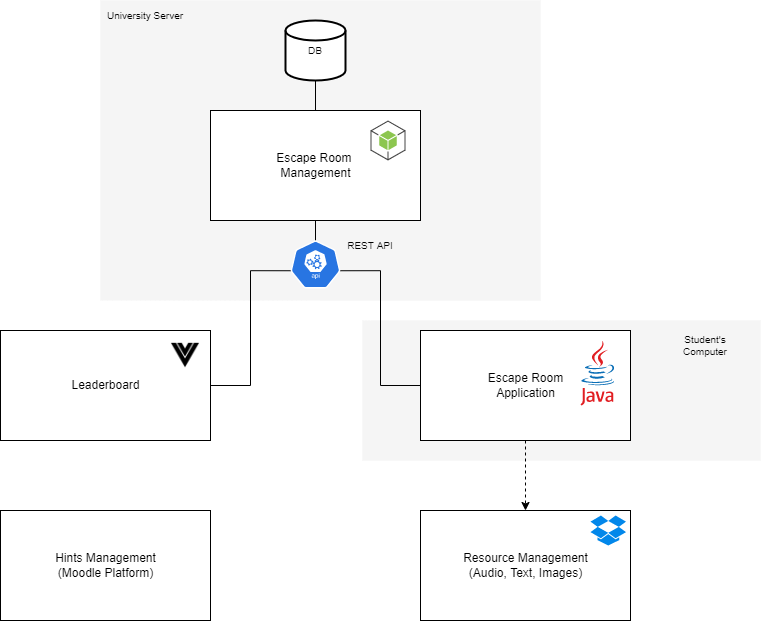

The diagram above was exported from draw.io. Its source (the exported page's mxGraphModel, read from the mxfile embedded in the PNG):
<mxGraphModel dx="1422" dy="834" grid="1" gridSize="10" guides="1" tooltips="1" connect="1" arrows="1" fold="1" page="1" pageScale="1" pageWidth="827" pageHeight="1169" math="0" shadow="0">
  <root>
    <mxCell id="0" />
    <mxCell id="1" parent="0" />
    <mxCell id="Sh5YZY1SIKrB-vdc7CUZ-28" value="" style="html=1;fillColor=#f5f5f5;fontColor=#333333;strokeColor=none;" parent="1" vertex="1">
      <mxGeometry x="422" y="360" width="398" height="140" as="geometry" />
    </mxCell>
    <mxCell id="Sh5YZY1SIKrB-vdc7CUZ-26" value="" style="html=1;fillColor=#f5f5f5;fontColor=#333333;strokeColor=none;" parent="1" vertex="1">
      <mxGeometry x="160" y="40" width="440" height="300" as="geometry" />
    </mxCell>
    <mxCell id="Sh5YZY1SIKrB-vdc7CUZ-25" style="edgeStyle=orthogonalEdgeStyle;rounded=0;orthogonalLoop=1;jettySize=auto;html=1;entryX=0.5;entryY=1;entryDx=0;entryDy=0;entryPerimeter=0;fontSize=10;endArrow=none;endFill=0;" parent="1" source="Sh5YZY1SIKrB-vdc7CUZ-1" target="Sh5YZY1SIKrB-vdc7CUZ-24" edge="1">
      <mxGeometry relative="1" as="geometry" />
    </mxCell>
    <mxCell id="Sh5YZY1SIKrB-vdc7CUZ-1" value="Escape Room &lt;br&gt;Management" style="html=1;" parent="1" vertex="1">
      <mxGeometry x="270" y="150" width="210" height="110" as="geometry" />
    </mxCell>
    <mxCell id="Sh5YZY1SIKrB-vdc7CUZ-21" style="edgeStyle=orthogonalEdgeStyle;rounded=0;orthogonalLoop=1;jettySize=auto;html=1;entryX=0.995;entryY=0.63;entryDx=0;entryDy=0;entryPerimeter=0;fontSize=10;endArrow=none;endFill=0;" parent="1" source="Sh5YZY1SIKrB-vdc7CUZ-13" target="Sh5YZY1SIKrB-vdc7CUZ-19" edge="1">
      <mxGeometry relative="1" as="geometry" />
    </mxCell>
    <mxCell id="TDlTyvuiz_DjM4c6NE4n-4" style="edgeStyle=orthogonalEdgeStyle;rounded=0;orthogonalLoop=1;jettySize=auto;html=1;dashed=1;" parent="1" source="Sh5YZY1SIKrB-vdc7CUZ-13" target="TDlTyvuiz_DjM4c6NE4n-2" edge="1">
      <mxGeometry relative="1" as="geometry" />
    </mxCell>
    <mxCell id="Sh5YZY1SIKrB-vdc7CUZ-13" value="Escape Room&lt;br&gt;Application" style="html=1;" parent="1" vertex="1">
      <mxGeometry x="480" y="370" width="210" height="110" as="geometry" />
    </mxCell>
    <mxCell id="Sh5YZY1SIKrB-vdc7CUZ-20" style="edgeStyle=orthogonalEdgeStyle;rounded=0;orthogonalLoop=1;jettySize=auto;html=1;entryX=0.005;entryY=0.63;entryDx=0;entryDy=0;entryPerimeter=0;fontSize=10;endArrow=none;endFill=0;" parent="1" source="Sh5YZY1SIKrB-vdc7CUZ-14" target="Sh5YZY1SIKrB-vdc7CUZ-19" edge="1">
      <mxGeometry relative="1" as="geometry" />
    </mxCell>
    <mxCell id="Sh5YZY1SIKrB-vdc7CUZ-14" value="Leaderboard" style="html=1;" parent="1" vertex="1">
      <mxGeometry x="60" y="370" width="210" height="110" as="geometry" />
    </mxCell>
    <mxCell id="Sh5YZY1SIKrB-vdc7CUZ-15" value="" style="dashed=0;outlineConnect=0;html=1;align=center;labelPosition=center;verticalLabelPosition=bottom;verticalAlign=top;shape=mxgraph.weblogos.java;fontSize=10;" parent="1" vertex="1">
      <mxGeometry x="640" y="380" width="34.4" height="65" as="geometry" />
    </mxCell>
    <mxCell id="Sh5YZY1SIKrB-vdc7CUZ-17" value="" style="outlineConnect=0;dashed=0;verticalLabelPosition=bottom;verticalAlign=top;align=center;html=1;shape=mxgraph.aws3.android;fillColor=#8CC64F;gradientColor=none;fontSize=10;" parent="1" vertex="1">
      <mxGeometry x="430" y="160" width="35" height="40" as="geometry" />
    </mxCell>
    <mxCell id="Sh5YZY1SIKrB-vdc7CUZ-18" value="" style="shape=image;html=1;verticalAlign=top;verticalLabelPosition=bottom;labelBackgroundColor=#ffffff;imageAspect=0;aspect=fixed;image=https://cdn1.iconfinder.com/data/icons/ionicons-fill-vol-2/512/logo-vue-128.png;fontSize=10;" parent="1" vertex="1">
      <mxGeometry x="230" y="380" width="30" height="30" as="geometry" />
    </mxCell>
    <mxCell id="Sh5YZY1SIKrB-vdc7CUZ-22" style="edgeStyle=orthogonalEdgeStyle;rounded=0;orthogonalLoop=1;jettySize=auto;html=1;exitX=0.5;exitY=0;exitDx=0;exitDy=0;exitPerimeter=0;entryX=0.5;entryY=1;entryDx=0;entryDy=0;fontSize=10;endArrow=none;endFill=0;" parent="1" source="Sh5YZY1SIKrB-vdc7CUZ-19" target="Sh5YZY1SIKrB-vdc7CUZ-1" edge="1">
      <mxGeometry relative="1" as="geometry" />
    </mxCell>
    <mxCell id="Sh5YZY1SIKrB-vdc7CUZ-19" value="" style="sketch=0;html=1;dashed=0;whitespace=wrap;fillColor=#2875E2;strokeColor=#ffffff;points=[[0.005,0.63,0],[0.1,0.2,0],[0.9,0.2,0],[0.5,0,0],[0.995,0.63,0],[0.72,0.99,0],[0.5,1,0],[0.28,0.99,0]];shape=mxgraph.kubernetes.icon;prIcon=api;fontSize=10;" parent="1" vertex="1">
      <mxGeometry x="350" y="280" width="50" height="48" as="geometry" />
    </mxCell>
    <mxCell id="Sh5YZY1SIKrB-vdc7CUZ-23" value="REST API" style="text;html=1;strokeColor=none;fillColor=none;align=center;verticalAlign=middle;whiteSpace=wrap;rounded=0;fontSize=10;" parent="1" vertex="1">
      <mxGeometry x="400" y="270" width="60" height="30" as="geometry" />
    </mxCell>
    <mxCell id="Sh5YZY1SIKrB-vdc7CUZ-24" value="DB" style="strokeWidth=2;html=1;shape=mxgraph.flowchart.database;whiteSpace=wrap;fontSize=10;" parent="1" vertex="1">
      <mxGeometry x="345" y="60" width="60" height="60" as="geometry" />
    </mxCell>
    <mxCell id="Sh5YZY1SIKrB-vdc7CUZ-27" value="University Server" style="text;html=1;strokeColor=none;fillColor=none;align=center;verticalAlign=middle;whiteSpace=wrap;rounded=0;fontSize=10;" parent="1" vertex="1">
      <mxGeometry x="160" y="40" width="90" height="30" as="geometry" />
    </mxCell>
    <mxCell id="Sh5YZY1SIKrB-vdc7CUZ-29" value="Student's Computer" style="text;html=1;strokeColor=none;fillColor=none;align=center;verticalAlign=middle;whiteSpace=wrap;rounded=0;fontSize=10;" parent="1" vertex="1">
      <mxGeometry x="720" y="370" width="90" height="30" as="geometry" />
    </mxCell>
    <mxCell id="TDlTyvuiz_DjM4c6NE4n-1" value="Hints Management&lt;br&gt;(Moodle Platform)" style="html=1;" parent="1" vertex="1">
      <mxGeometry x="60" y="550" width="210" height="110" as="geometry" />
    </mxCell>
    <mxCell id="TDlTyvuiz_DjM4c6NE4n-2" value="Resource Management&lt;br&gt;(Audio, Text, Images)" style="html=1;" parent="1" vertex="1">
      <mxGeometry x="480" y="550" width="210" height="110" as="geometry" />
    </mxCell>
    <mxCell id="TDlTyvuiz_DjM4c6NE4n-3" value="" style="dashed=0;outlineConnect=0;html=1;align=center;labelPosition=center;verticalLabelPosition=bottom;verticalAlign=top;shape=mxgraph.weblogos.dropbox;fillColor=#0287EA" parent="1" vertex="1">
      <mxGeometry x="650" y="555" width="35.52" height="30" as="geometry" />
    </mxCell>
  </root>
</mxGraphModel>